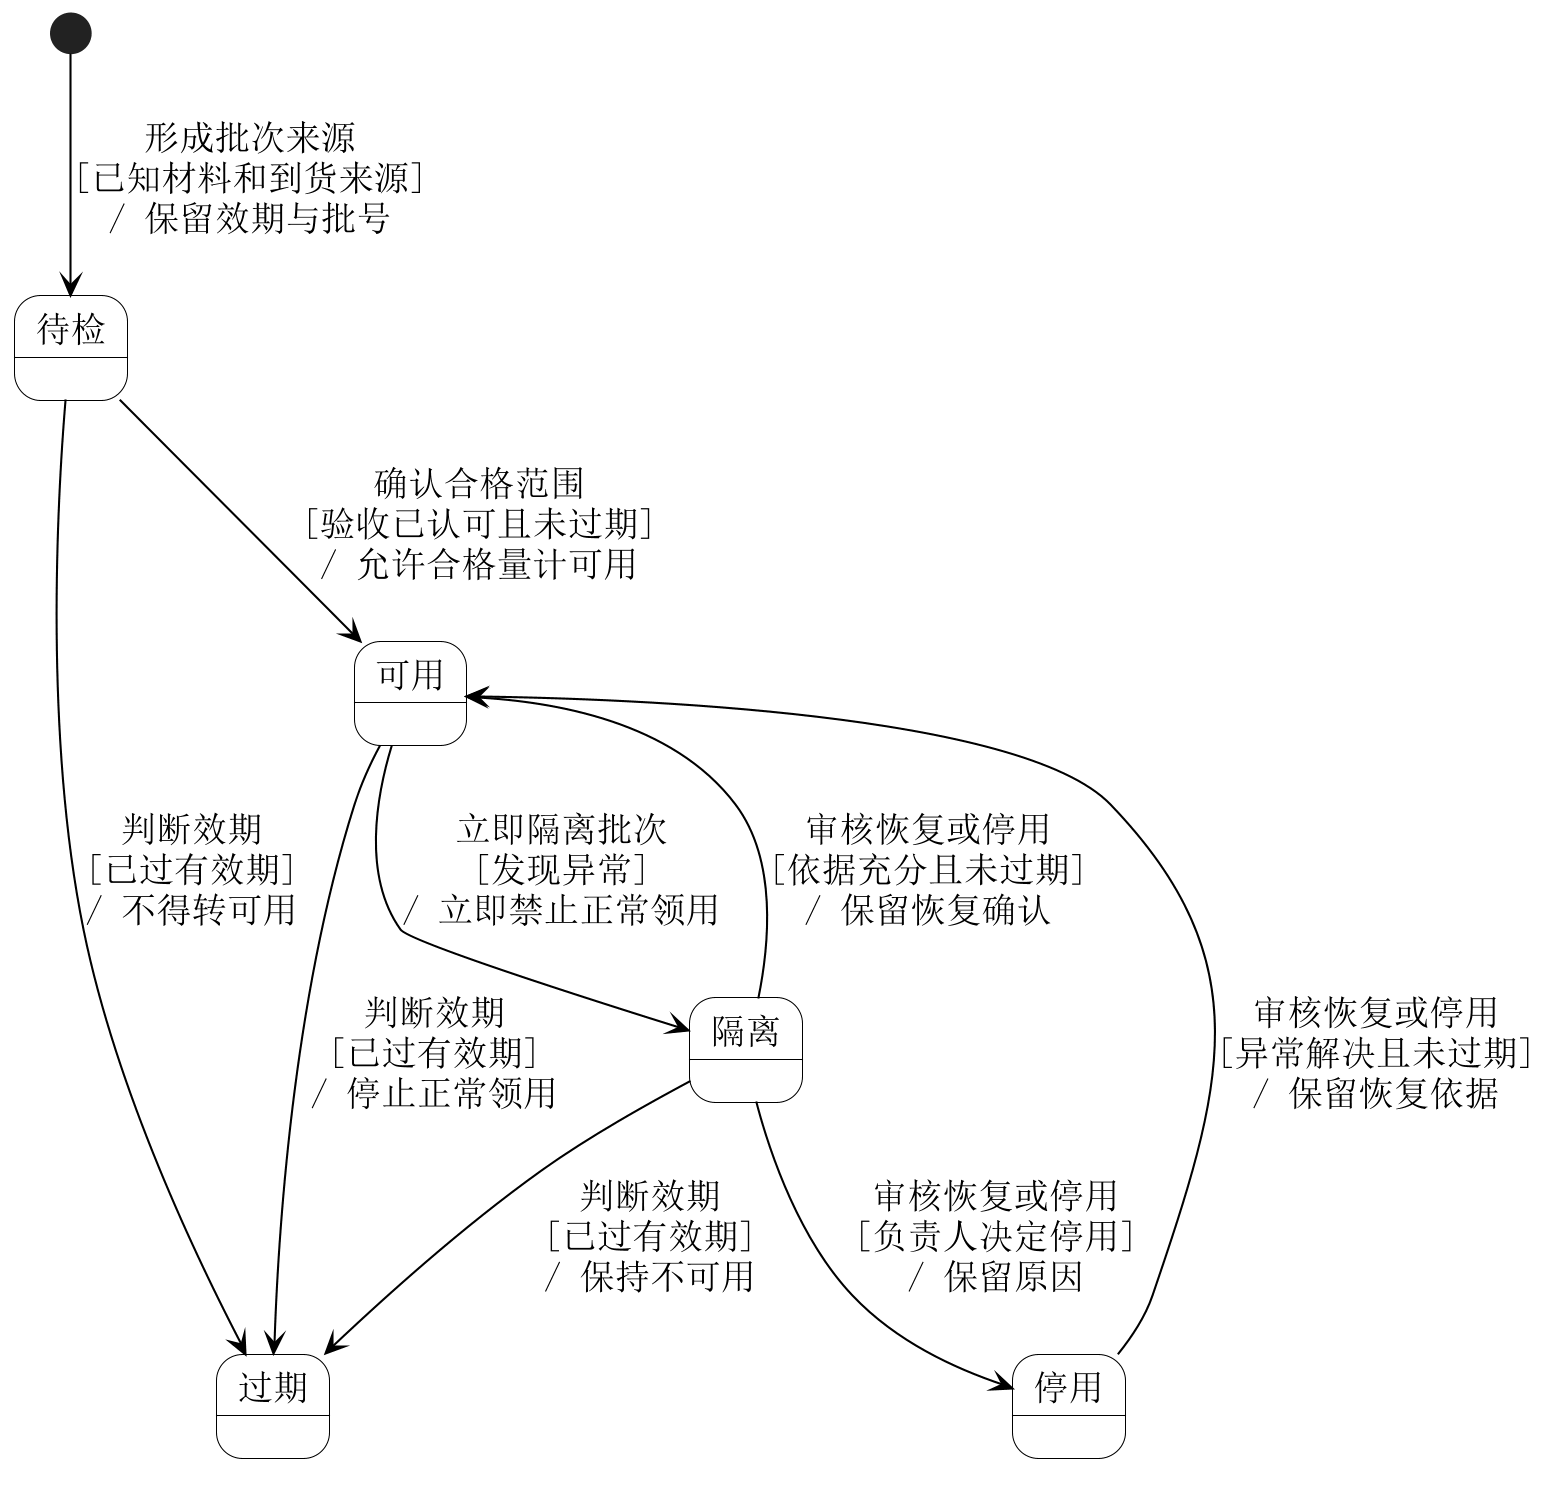

The diagram above was rendered by PlantUML. Its source (embedded in the PNG):
@startuml
skinparam backgroundColor white
skinparam shadowing false
skinparam defaultFontName SimSun
skinparam defaultFontSize 17
skinparam dpi 200
skinparam ArrowColor black
skinparam NoteBackgroundColor white
skinparam NoteBorderColor black
skinparam ActorBackgroundColor white
skinparam BoundaryBackgroundColor white
skinparam ControlBackgroundColor white
top to bottom direction
skinparam nodesep 40
skinparam ranksep 55
skinparam state {
 BackgroundColor white
 BorderColor black
 StartColor black
 EndColor black
}
state "待检" as Pending
state "可用" as Available
state "隔离" as Isolated
state "停用" as Disabled
state "过期" as Expired
[*] --> Pending : 形成批次来源\n[已知材料和到货来源]\n/ 保留效期与批号
Pending --> Available : 确认合格范围\n[验收已认可且未过期]\n/ 允许合格量计可用
Available --> Isolated : 立即隔离批次\n[发现异常]\n/ 立即禁止正常领用
Isolated --> Disabled : 审核恢复或停用\n[负责人决定停用]\n/ 保留原因
Isolated --> Available : 审核恢复或停用\n[依据充分且未过期]\n/ 保留恢复确认
Disabled --> Available : 审核恢复或停用\n[异常解决且未过期]\n/ 保留恢复依据
Available --> Expired : 判断效期\n[已过有效期]\n/ 停止正常领用
Isolated --> Expired : 判断效期\n[已过有效期]\n/ 保持不可用
Pending --> Expired : 判断效期\n[已过有效期]\n/ 不得转可用

@enduml